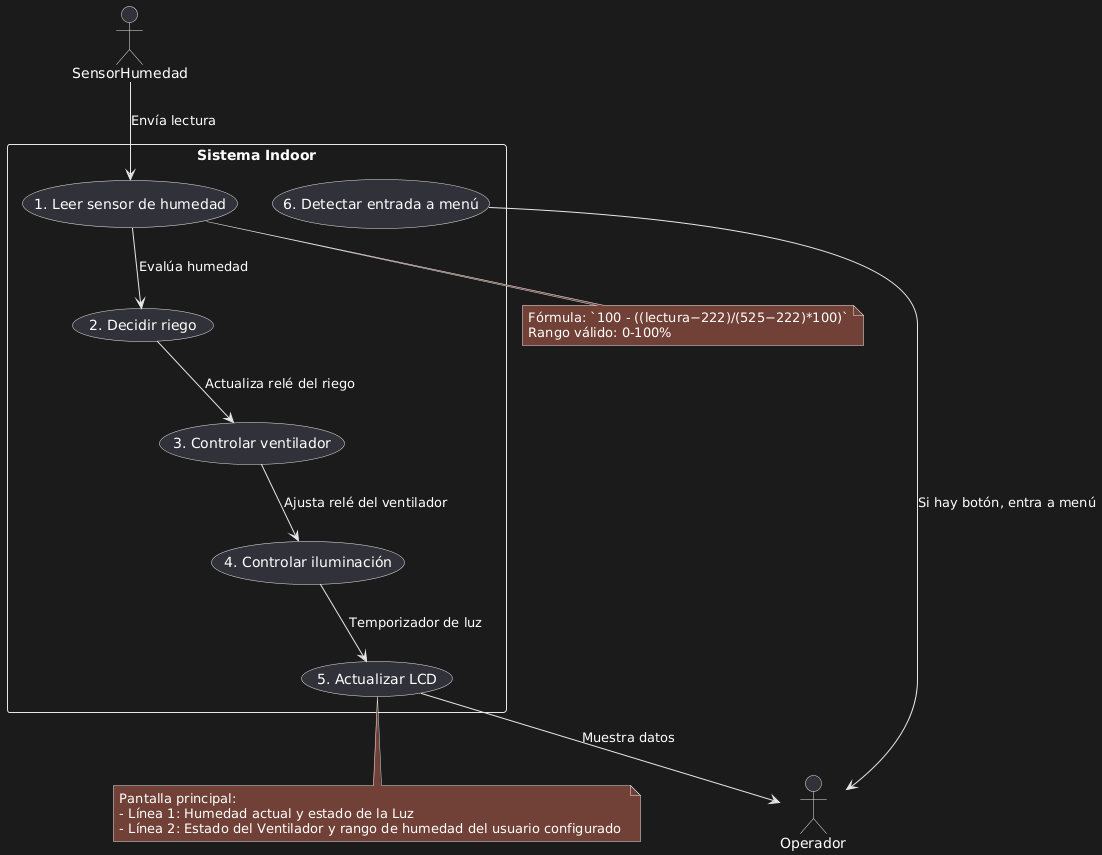

The diagram above was rendered by PlantUML. Its source (embedded in the PNG):
@startuml
actor SensorHumedad as SH
actor Operador as A
rectangle "Sistema Indoor" as S {
  usecase "1. Leer sensor de humedad" as UC4_1
  usecase "2. Decidir riego" as UC4_2
  usecase "3. Controlar ventilador" as UC4_3
  usecase "4. Controlar iluminación" as UC4_4
  usecase "5. Actualizar LCD" as UC4_5
  usecase "6. Detectar entrada a menú" as UC4_6
}

SH --> UC4_1 : Envía lectura
UC4_1 --> UC4_2 : Evalúa humedad
UC4_2 --> UC4_3 : Actualiza relé del riego
UC4_3 --> UC4_4 : Ajusta relé del ventilador
UC4_4 --> UC4_5 : Temporizador de luz
UC4_5 --> A : Muestra datos
UC4_6 --> A : Si hay botón, entra a menú

note bottom of UC4_1
Fórmula: `100 - ((lectura−222)/(525−222)*100)`
Rango válido: 0-100%
end note

note bottom of UC4_5
Pantalla principal:
- Línea 1: Humedad actual y estado de la Luz
- Línea 2: Estado del Ventilador y rango de humedad del usuario configurado 
end note
@enduml